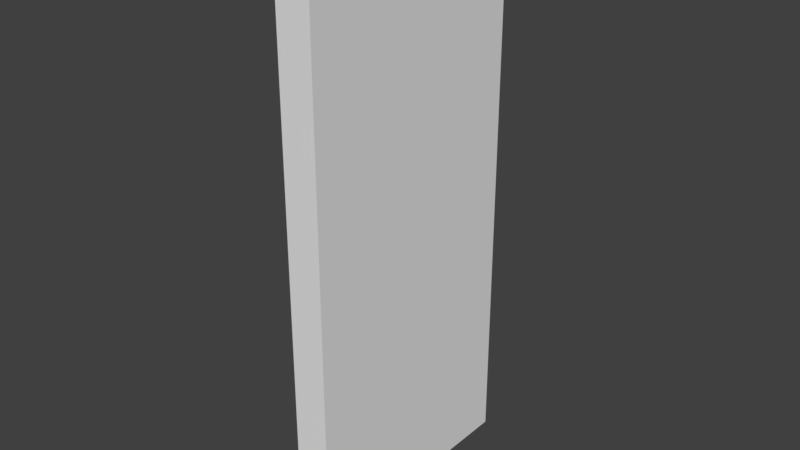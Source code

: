 # Source: DodgeCharm.blend  (saved by Blender 2.79.0; exported with 4.5.12 LTS)
import bpy
from mathutils import Matrix  # noqa: F401  (used for matrix-valued properties, if any)

bpy.ops.wm.read_factory_settings(use_empty=True)
scene = bpy.context.scene
scene.name = 'Scene'

# ---- collections
col_collection_1 = bpy.data.collections.new('Collection 1'); scene.collection.children.link(col_collection_1)

# ---- world
world_world = bpy.data.worlds.new('World'); scene.world = world_world
world_world.color = (0.05088, 0.05088, 0.05088)
world_world.use_sun_shadow = False
world_world.sun_shadow_jitter_overblur = 0.0
world_world.cycles.sampling_method = 'MANUAL'

# ---- meshes
me_dodgecharm_001 = bpy.data.meshes.new('DodgeCharm.001')
me_dodgecharm_001.from_pydata([(-0.02624, 0.1837, -0.4199), (-0.02624, 0.1837, -0.3674), (0.02624, 0.1837, -0.3674), (0.02624, 0.1837, -0.4199), (-0.02624, 0.1837, -0.3149), (0.02624, 0.1837, -0.3149), (-0.02624, 0.1837, -0.2624), (0.02624, 0.1837, -0.2624), (-0.02624, 0.1837, -0.21), (0.02624, 0.1837, -0.21), (-0.02624, 0.1837, -0.1575), (0.02624, 0.1837, -0.1575), (-0.02624, 0.1837, -0.105), (0.02624, 0.1837, -0.105), (-0.02624, 0.1837, -0.05249), (0.02624, 0.1837, -0.05249), (-0.02624, 0.1837, 4.646e-08), (0.02624, 0.1837, 4.646e-08), (-0.02624, 0.1837, 0.05249), (0.02624, 0.1837, 0.05249), (-0.02624, 0.1837, 0.105), (0.02624, 0.1837, 0.105), (-0.02624, 0.1837, 0.1575), (0.02624, 0.1837, 0.1575), (-0.02624, 0.1837, 0.21), (0.02624, 0.1837, 0.21), (-0.02624, 0.1837, 0.2624), (0.02624, 0.1837, 0.2624), (-0.02624, 0.1837, 0.3149), (0.02624, 0.1837, 0.3149), (-0.02624, 0.1837, 0.3674), (0.02624, 0.1837, 0.3674), (-0.02624, 0.1837, 0.4199), (0.02624, 0.1837, 0.4199), (-0.02624, -0.1837, -0.4199), (0.02624, -0.1837, -0.4199), (0.02624, -0.1837, -0.3674), (-0.02624, -0.1837, -0.3674), (0.02624, -0.1837, -0.3149), (-0.02624, -0.1837, -0.3149), (0.02624, -0.1837, -0.2624), (-0.02624, -0.1837, -0.2624), (0.02624, -0.1837, -0.21), (-0.02624, -0.1837, -0.21), (0.02624, -0.1837, -0.1575), (-0.02624, -0.1837, -0.1575), (0.02624, -0.1837, -0.105), (-0.02624, -0.1837, -0.105), (0.02624, -0.1837, -0.05249), (-0.02624, -0.1837, -0.05249), (0.02624, -0.1837, 4.646e-08), (-0.02624, -0.1837, 4.646e-08), (0.02624, -0.1837, 0.05249), (-0.02624, -0.1837, 0.05249), (0.02624, -0.1837, 0.105), (-0.02624, -0.1837, 0.105), (0.02624, -0.1837, 0.1575), (-0.02624, -0.1837, 0.1575), (0.02624, -0.1837, 0.21), (-0.02624, -0.1837, 0.21), (0.02624, -0.1837, 0.2624), (-0.02624, -0.1837, 0.2624), (0.02624, -0.1837, 0.3149), (-0.02624, -0.1837, 0.3149), (0.02624, -0.1837, 0.3674), (-0.02624, -0.1837, 0.3674), (0.02624, -0.1837, 0.4199), (-0.02624, -0.1837, 0.4199), (-0.02624, 0.1312, -0.4199), (-0.02624, 0.1312, -0.3674), (-0.02624, 0.07873, -0.4199), (-0.02624, 0.07873, -0.3674), (-0.02624, 0.02624, -0.4199), (-0.02624, 0.02624, -0.3674), (-0.02624, -0.02624, -0.4199), (-0.02624, -0.02624, -0.3674), (-0.02624, -0.07873, -0.4199), (-0.02624, -0.07873, -0.3674), (-0.02624, -0.1312, -0.4199), (-0.02624, -0.1312, -0.3674), (-0.02624, 0.1312, -0.3149), (-0.02624, 0.07873, -0.3149), (-0.02624, 0.02624, -0.3149), (-0.02624, -0.02624, -0.3149), (-0.02624, -0.07873, -0.3149), (-0.02624, -0.1312, -0.3149), (-0.02624, 0.1312, -0.2624), (-0.02624, 0.07873, -0.2624), (-0.02624, 0.02624, -0.2624), (-0.02624, -0.02624, -0.2624), (-0.02624, -0.07873, -0.2624), (-0.02624, -0.1312, -0.2624), (-0.02624, 0.1312, -0.21), (-0.02624, 0.07873, -0.21), (-0.02624, 0.02624, -0.21), (-0.02624, -0.02624, -0.21), (-0.02624, -0.07873, -0.21), (-0.02624, -0.1312, -0.21), (-0.02624, 0.1312, -0.1575), (-0.02624, 0.07873, -0.1575), (-0.02624, 0.02624, -0.1575), (-0.02624, -0.02624, -0.1575), (-0.02624, -0.07873, -0.1575), (-0.02624, -0.1312, -0.1575), (-0.02624, 0.1312, -0.105), (-0.02624, 0.07873, -0.105), (-0.02624, 0.02624, -0.105), (-0.02624, -0.02624, -0.105), (-0.02624, -0.07873, -0.105), (-0.02624, -0.1312, -0.105), (-0.02624, 0.1312, -0.05249), (-0.02624, 0.07873, -0.05249), (-0.02624, 0.02624, -0.05249), (-0.02624, -0.02624, -0.05249), (-0.02624, -0.07873, -0.05249), (-0.02624, -0.1312, -0.05249), (-0.02624, 0.1312, 4.646e-08), (-0.02624, 0.07873, 4.646e-08), (-0.02624, 0.02624, 4.646e-08), (-0.02624, -0.02624, 4.646e-08), (-0.02624, -0.07873, 4.646e-08), (-0.02624, -0.1312, 4.646e-08), (-0.02624, 0.1312, 0.05249), (-0.02624, 0.07873, 0.05249), (-0.02624, 0.02624, 0.05249), (-0.02624, -0.02624, 0.05249), (-0.02624, -0.07873, 0.05249), (-0.02624, -0.1312, 0.05249), (-0.02624, 0.1312, 0.105), (-0.02624, 0.07873, 0.105), (-0.02624, 0.02624, 0.105), (-0.02624, -0.02624, 0.105), (-0.02624, -0.07873, 0.105), (-0.02624, -0.1312, 0.105), (-0.02624, 0.1312, 0.1575), (-0.02624, 0.07873, 0.1575), (-0.02624, 0.02624, 0.1575), (-0.02624, -0.02624, 0.1575), (-0.02624, -0.07873, 0.1575), (-0.02624, -0.1312, 0.1575), (-0.02624, 0.1312, 0.21), (-0.02624, 0.07873, 0.21), (-0.02624, 0.02624, 0.21), (-0.02624, -0.02624, 0.21), (-0.02624, -0.07873, 0.21), (-0.02624, -0.1312, 0.21), (-0.02624, 0.1312, 0.2624), (-0.02624, 0.07873, 0.2624), (-0.02624, 0.02624, 0.2624), (-0.02624, -0.02624, 0.2624), (-0.02624, -0.07873, 0.2624), (-0.02624, -0.1312, 0.2624), (-0.02624, 0.1312, 0.3149), (-0.02624, 0.07873, 0.3149), (-0.02624, 0.02624, 0.3149), (-0.02624, -0.02624, 0.3149), (-0.02624, -0.07873, 0.3149), (-0.02624, -0.1312, 0.3149), (-0.02624, 0.1312, 0.3674), (-0.02624, 0.07873, 0.3674), (-0.02624, 0.02624, 0.3674), (-0.02624, -0.02624, 0.3674), (-0.02624, -0.07873, 0.3674), (-0.02624, -0.1312, 0.3674), (-0.02624, 0.1312, 0.4199), (-0.02624, 0.07873, 0.4199), (-0.02624, 0.02624, 0.4199), (-0.02624, -0.02624, 0.4199), (-0.02624, -0.07873, 0.4199), (-0.02624, -0.1312, 0.4199), (0.02624, 0.1312, -0.3674), (0.02624, 0.1312, -0.4199), (0.02624, 0.07873, -0.3674), (0.02624, 0.07873, -0.4199), (0.02624, 0.02624, -0.3674), (0.02624, 0.02624, -0.4199), (0.02624, -0.02624, -0.3674), (0.02624, -0.02624, -0.4199), (0.02624, -0.07873, -0.3674), (0.02624, -0.07873, -0.4199), (0.02624, -0.1312, -0.3674), (0.02624, -0.1312, -0.4199), (0.02624, 0.1312, -0.3149), (0.02624, 0.07873, -0.3149), (0.02624, 0.02624, -0.3149), (0.02624, -0.02624, -0.3149), (0.02624, -0.07873, -0.3149), (0.02624, -0.1312, -0.3149), (0.02624, 0.1312, -0.2624), (0.02624, 0.07873, -0.2624), (0.02624, 0.02624, -0.2624), (0.02624, -0.02624, -0.2624), (0.02624, -0.07873, -0.2624), (0.02624, -0.1312, -0.2624), (0.02624, 0.1312, -0.21), (0.02624, 0.07873, -0.21), (0.02624, 0.02624, -0.21), (0.02624, -0.02624, -0.21), (0.02624, -0.07873, -0.21), (0.02624, -0.1312, -0.21), (0.02624, 0.1312, -0.1575), (0.02624, 0.07873, -0.1575), (0.02624, 0.02624, -0.1575), (0.02624, -0.02624, -0.1575), (0.02624, -0.07873, -0.1575), (0.02624, -0.1312, -0.1575), (0.02624, 0.1312, -0.105), (0.02624, 0.07873, -0.105), (0.02624, 0.02624, -0.105), (0.02624, -0.02624, -0.105), (0.02624, -0.07873, -0.105), (0.02624, -0.1312, -0.105), (0.02624, 0.1312, -0.05249), (0.02624, 0.07873, -0.05249), (0.02624, 0.02624, -0.05249), (0.02624, -0.02624, -0.05249), (0.02624, -0.07873, -0.05249), (0.02624, -0.1312, -0.05249), (0.02624, 0.1312, 4.646e-08), (0.02624, 0.07873, 4.646e-08), (0.02624, 0.02624, 4.646e-08), (0.02624, -0.02624, 4.646e-08), (0.02624, -0.07873, 4.646e-08), (0.02624, -0.1312, 4.646e-08), (0.02624, 0.1312, 0.05249), (0.02624, 0.07873, 0.05249), (0.02624, 0.02624, 0.05249), (0.02624, -0.02624, 0.05249), (0.02624, -0.07873, 0.05249), (0.02624, -0.1312, 0.05249), (0.02624, 0.1312, 0.105), (0.02624, 0.07873, 0.105), (0.02624, 0.02624, 0.105), (0.02624, -0.02624, 0.105), (0.02624, -0.07873, 0.105), (0.02624, -0.1312, 0.105), (0.02624, 0.1312, 0.1575), (0.02624, 0.07873, 0.1575), (0.02624, 0.02624, 0.1575), (0.02624, -0.02624, 0.1575), (0.02624, -0.07873, 0.1575), (0.02624, -0.1312, 0.1575), (0.02624, 0.1312, 0.21), (0.02624, 0.07873, 0.21), (0.02624, 0.02624, 0.21), (0.02624, -0.02624, 0.21), (0.02624, -0.07873, 0.21), (0.02624, -0.1312, 0.21), (0.02624, 0.1312, 0.2624), (0.02624, 0.07873, 0.2624), (0.02624, 0.02624, 0.2624), (0.02624, -0.02624, 0.2624), (0.02624, -0.07873, 0.2624), (0.02624, -0.1312, 0.2624), (0.02624, 0.1312, 0.3149), (0.02624, 0.07873, 0.3149), (0.02624, 0.02624, 0.3149), (0.02624, -0.02624, 0.3149), (0.02624, -0.07873, 0.3149), (0.02624, -0.1312, 0.3149), (0.02624, 0.1312, 0.3674), (0.02624, 0.07873, 0.3674), (0.02624, 0.02624, 0.3674), (0.02624, -0.02624, 0.3674), (0.02624, -0.07873, 0.3674), (0.02624, -0.1312, 0.3674), (0.02624, 0.1312, 0.4199), (0.02624, 0.07873, 0.4199), (0.02624, 0.02624, 0.4199), (0.02624, -0.02624, 0.4199), (0.02624, -0.07873, 0.4199), (0.02624, -0.1312, 0.4199)], [], [(0, 1, 2, 3), (1, 4, 5, 2), (4, 6, 7, 5), (6, 8, 9, 7), (8, 10, 11, 9), (10, 12, 13, 11), (12, 14, 15, 13), (14, 16, 17, 15), (16, 18, 19, 17), (18, 20, 21, 19), (20, 22, 23, 21), (22, 24, 25, 23), (24, 26, 27, 25), (26, 28, 29, 27), (28, 30, 31, 29), (30, 32, 33, 31), (34, 35, 36, 37), (37, 36, 38, 39), (39, 38, 40, 41), (41, 40, 42, 43), (43, 42, 44, 45), (45, 44, 46, 47), (47, 46, 48, 49), (49, 48, 50, 51), (51, 50, 52, 53), (53, 52, 54, 55), (55, 54, 56, 57), (57, 56, 58, 59), (59, 58, 60, 61), (61, 60, 62, 63), (63, 62, 64, 65), (65, 64, 66, 67), (0, 68, 69, 1), (68, 70, 71, 69), (70, 72, 73, 71), (72, 74, 75, 73), (74, 76, 77, 75), (76, 78, 79, 77), (78, 34, 37, 79), (1, 69, 80, 4), (69, 71, 81, 80), (71, 73, 82, 81), (73, 75, 83, 82), (75, 77, 84, 83), (77, 79, 85, 84), (79, 37, 39, 85), (4, 80, 86, 6), (80, 81, 87, 86), (81, 82, 88, 87), (82, 83, 89, 88), (83, 84, 90, 89), (84, 85, 91, 90), (85, 39, 41, 91), (6, 86, 92, 8), (86, 87, 93, 92), (87, 88, 94, 93), (88, 89, 95, 94), (89, 90, 96, 95), (90, 91, 97, 96), (91, 41, 43, 97), (8, 92, 98, 10), (92, 93, 99, 98), (93, 94, 100, 99), (94, 95, 101, 100), (95, 96, 102, 101), (96, 97, 103, 102), (97, 43, 45, 103), (10, 98, 104, 12), (98, 99, 105, 104), (99, 100, 106, 105), (100, 101, 107, 106), (101, 102, 108, 107), (102, 103, 109, 108), (103, 45, 47, 109), (12, 104, 110, 14), (104, 105, 111, 110), (105, 106, 112, 111), (106, 107, 113, 112), (107, 108, 114, 113), (108, 109, 115, 114), (109, 47, 49, 115), (14, 110, 116, 16), (110, 111, 117, 116), (111, 112, 118, 117), (112, 113, 119, 118), (113, 114, 120, 119), (114, 115, 121, 120), (115, 49, 51, 121), (16, 116, 122, 18), (116, 117, 123, 122), (117, 118, 124, 123), (118, 119, 125, 124), (119, 120, 126, 125), (120, 121, 127, 126), (121, 51, 53, 127), (18, 122, 128, 20), (122, 123, 129, 128), (123, 124, 130, 129), (124, 125, 131, 130), (125, 126, 132, 131), (126, 127, 133, 132), (127, 53, 55, 133), (20, 128, 134, 22), (128, 129, 135, 134), (129, 130, 136, 135), (130, 131, 137, 136), (131, 132, 138, 137), (132, 133, 139, 138), (133, 55, 57, 139), (22, 134, 140, 24), (134, 135, 141, 140), (135, 136, 142, 141), (136, 137, 143, 142), (137, 138, 144, 143), (138, 139, 145, 144), (139, 57, 59, 145), (24, 140, 146, 26), (140, 141, 147, 146), (141, 142, 148, 147), (142, 143, 149, 148), (143, 144, 150, 149), (144, 145, 151, 150), (145, 59, 61, 151), (26, 146, 152, 28), (146, 147, 153, 152), (147, 148, 154, 153), (148, 149, 155, 154), (149, 150, 156, 155), (150, 151, 157, 156), (151, 61, 63, 157), (28, 152, 158, 30), (152, 153, 159, 158), (153, 154, 160, 159), (154, 155, 161, 160), (155, 156, 162, 161), (156, 157, 163, 162), (157, 63, 65, 163), (30, 158, 164, 32), (158, 159, 165, 164), (159, 160, 166, 165), (160, 161, 167, 166), (161, 162, 168, 167), (162, 163, 169, 168), (163, 65, 67, 169), (3, 2, 170, 171), (171, 170, 172, 173), (173, 172, 174, 175), (175, 174, 176, 177), (177, 176, 178, 179), (179, 178, 180, 181), (181, 180, 36, 35), (2, 5, 182, 170), (170, 182, 183, 172), (172, 183, 184, 174), (174, 184, 185, 176), (176, 185, 186, 178), (178, 186, 187, 180), (180, 187, 38, 36), (5, 7, 188, 182), (182, 188, 189, 183), (183, 189, 190, 184), (184, 190, 191, 185), (185, 191, 192, 186), (186, 192, 193, 187), (187, 193, 40, 38), (7, 9, 194, 188), (188, 194, 195, 189), (189, 195, 196, 190), (190, 196, 197, 191), (191, 197, 198, 192), (192, 198, 199, 193), (193, 199, 42, 40), (9, 11, 200, 194), (194, 200, 201, 195), (195, 201, 202, 196), (196, 202, 203, 197), (197, 203, 204, 198), (198, 204, 205, 199), (199, 205, 44, 42), (11, 13, 206, 200), (200, 206, 207, 201), (201, 207, 208, 202), (202, 208, 209, 203), (203, 209, 210, 204), (204, 210, 211, 205), (205, 211, 46, 44), (13, 15, 212, 206), (206, 212, 213, 207), (207, 213, 214, 208), (208, 214, 215, 209), (209, 215, 216, 210), (210, 216, 217, 211), (211, 217, 48, 46), (15, 17, 218, 212), (212, 218, 219, 213), (213, 219, 220, 214), (214, 220, 221, 215), (215, 221, 222, 216), (216, 222, 223, 217), (217, 223, 50, 48), (17, 19, 224, 218), (218, 224, 225, 219), (219, 225, 226, 220), (220, 226, 227, 221), (221, 227, 228, 222), (222, 228, 229, 223), (223, 229, 52, 50), (19, 21, 230, 224), (224, 230, 231, 225), (225, 231, 232, 226), (226, 232, 233, 227), (227, 233, 234, 228), (228, 234, 235, 229), (229, 235, 54, 52), (21, 23, 236, 230), (230, 236, 237, 231), (231, 237, 238, 232), (232, 238, 239, 233), (233, 239, 240, 234), (234, 240, 241, 235), (235, 241, 56, 54), (23, 25, 242, 236), (236, 242, 243, 237), (237, 243, 244, 238), (238, 244, 245, 239), (239, 245, 246, 240), (240, 246, 247, 241), (241, 247, 58, 56), (25, 27, 248, 242), (242, 248, 249, 243), (243, 249, 250, 244), (244, 250, 251, 245), (245, 251, 252, 246), (246, 252, 253, 247), (247, 253, 60, 58), (27, 29, 254, 248), (248, 254, 255, 249), (249, 255, 256, 250), (250, 256, 257, 251), (251, 257, 258, 252), (252, 258, 259, 253), (253, 259, 62, 60), (29, 31, 260, 254), (254, 260, 261, 255), (255, 261, 262, 256), (256, 262, 263, 257), (257, 263, 264, 258), (258, 264, 265, 259), (259, 265, 64, 62), (31, 33, 266, 260), (260, 266, 267, 261), (261, 267, 268, 262), (262, 268, 269, 263), (263, 269, 270, 264), (264, 270, 271, 265), (265, 271, 66, 64), (0, 3, 171, 68), (68, 171, 173, 70), (70, 173, 175, 72), (72, 175, 177, 74), (74, 177, 179, 76), (76, 179, 181, 78), (78, 181, 35, 34), (32, 164, 266, 33), (164, 165, 267, 266), (165, 166, 268, 267), (166, 167, 269, 268), (167, 168, 270, 269), (168, 169, 271, 270), (169, 67, 66, 271)])
_ca = me_dodgecharm_001.color_attributes.new('Col', 'BYTE_COLOR', 'CORNER')
_ca.data.foreach_set('color', [1.0, 0.4287, 0.03955, 1.0, 1.0, 0.4287, 0.03955, 1.0, 1.0, 0.4287, 0.03955, 1.0, 1.0, 0.4287, 0.03955, 1.0, 1.0, 0.4287, 0.03955, 1.0, 1.0, 0.4287, 0.03955, 1.0, 1.0, 0.4287, 0.03955, 1.0, 1.0, 0.4287, 0.03955, 1.0, 1.0, 0.4287, 0.03955, 1.0, 1.0, 0.4287, 0.03955, 1.0, 1.0, 0.4287, 0.03955, 1.0, 1.0, 0.4287, 0.03955, 1.0, 1.0, 0.4287, 0.03955, 1.0, 1.0, 0.4287, 0.03955, 1.0, 1.0, 0.4287, 0.03955, 1.0, 1.0, 0.4287, 0.03955, 1.0, 1.0, 0.4287, 0.03955, 1.0, 1.0, 0.4287, 0.03955, 1.0, 1.0, 0.4287, 0.03955, 1.0, 1.0, 0.4287, 0.03955, 1.0, 1.0, 0.4287, 0.03955, 1.0, 1.0, 0.4287, 0.03955, 1.0, 1.0, 0.4287, 0.03955, 1.0, 1.0, 0.4287, 0.03955, 1.0, 1.0, 0.4287, 0.03955, 1.0, 1.0, 0.4287, 0.03955, 1.0, 1.0, 0.4287, 0.03955, 1.0, 1.0, 0.4287, 0.03955, 1.0, 1.0, 0.4287, 0.03955, 1.0, 1.0, 0.4287, 0.03955, 1.0, 1.0, 0.4287, 0.03955, 1.0, 1.0, 0.4287, 0.03955, 1.0, 1.0, 0.4287, 0.03955, 1.0, 1.0, 0.4287, 0.03955, 1.0, 1.0, 0.4287, 0.03955, 1.0, 1.0, 0.4287, 0.03955, 1.0, 1.0, 0.4287, 0.03955, 1.0, 1.0, 0.4287, 0.03955, 1.0, 1.0, 0.4287, 0.03955, 1.0, 1.0, 0.4287, 0.03955, 1.0, 1.0, 0.4287, 0.03955, 1.0, 1.0, 0.4287, 0.03955, 1.0, 1.0, 0.4287, 0.03955, 1.0, 1.0, 0.4287, 0.03955, 1.0, 1.0, 0.4287, 0.03955, 1.0, 1.0, 0.4287, 0.03955, 1.0, 1.0, 0.4287, 0.03955, 1.0, 1.0, 0.4287, 0.03955, 1.0, 1.0, 0.4287, 0.03955, 1.0, 1.0, 0.4287, 0.03955, 1.0, 1.0, 0.4287, 0.03955, 1.0, 1.0, 0.4287, 0.03955, 1.0, 1.0, 0.4287, 0.03955, 1.0, 1.0, 0.4287, 0.03955, 1.0, 1.0, 0.4287, 0.03955, 1.0, 1.0, 0.4287, 0.03955, 1.0, 1.0, 0.4287, 0.03955, 1.0, 1.0, 0.4287, 0.03955, 1.0, 1.0, 0.4287, 0.03955, 1.0, 1.0, 0.4287, 0.03955, 1.0, 1.0, 0.4287, 0.03955, 1.0, 1.0, 0.4287, 0.03955, 1.0, 1.0, 0.4287, 0.03955, 1.0, 1.0, 0.4287, 0.03955, 1.0, 1.0, 0.4287, 0.03955, 1.0, 1.0, 0.4287, 0.03955, 1.0, 1.0, 0.4287, 0.03955, 1.0, 1.0, 0.4287, 0.03955, 1.0, 1.0, 0.4287, 0.03955, 1.0, 1.0, 0.4287, 0.03955, 1.0, 1.0, 0.4287, 0.03955, 1.0, 1.0, 0.4287, 0.03955, 1.0, 1.0, 0.4287, 0.03955, 1.0, 1.0, 0.4287, 0.03955, 1.0, 1.0, 0.4287, 0.03955, 1.0, 1.0, 0.4287, 0.03955, 1.0, 1.0, 0.4287, 0.03955, 1.0, 1.0, 0.4287, 0.03955, 1.0, 1.0, 0.4287, 0.03955, 1.0, 1.0, 0.4287, 0.03955, 1.0, 1.0, 0.4287, 0.03955, 1.0, 1.0, 0.4287, 0.03955, 1.0, 1.0, 0.4287, 0.03955, 1.0, 1.0, 0.4287, 0.03955, 1.0, 1.0, 0.4287, 0.03955, 1.0, 1.0, 0.4287, 0.03955, 1.0, 1.0, 0.4287, 0.03955, 1.0, 1.0, 0.4287, 0.03955, 1.0, 1.0, 0.4287, 0.03955, 1.0, 1.0, 0.4287, 0.03955, 1.0, 1.0, 0.4287, 0.03955, 1.0, 1.0, 0.4287, 0.03955, 1.0, 1.0, 0.4287, 0.03955, 1.0, 1.0, 0.4287, 0.03955, 1.0, 1.0, 0.4287, 0.03955, 1.0, 1.0, 0.4287, 0.03955, 1.0, 1.0, 0.4287, 0.03955, 1.0, 1.0, 0.4287, 0.03955, 1.0, 1.0, 0.4287, 0.03955, 1.0, 1.0, 0.4287, 0.03955, 1.0, 1.0, 0.4287, 0.03955, 1.0, 1.0, 0.4287, 0.03955, 1.0, 1.0, 0.4287, 0.03955, 1.0, 1.0, 0.4287, 0.03955, 1.0, 1.0, 0.4287, 0.03955, 1.0, 1.0, 0.4287, 0.03955, 1.0, 1.0, 0.4287, 0.03955, 1.0, 1.0, 0.4287, 0.03955, 1.0, 1.0, 0.4287, 0.03955, 1.0, 1.0, 0.4287, 0.03955, 1.0, 1.0, 0.4287, 0.03955, 1.0, 1.0, 0.4287, 0.03955, 1.0, 1.0, 0.4287, 0.03955, 1.0, 1.0, 0.4287, 0.03955, 1.0, 1.0, 0.4287, 0.03955, 1.0, 1.0, 0.4287, 0.03955, 1.0, 1.0, 0.4287, 0.03955, 1.0, 1.0, 0.4287, 0.03955, 1.0, 1.0, 0.4287, 0.03955, 1.0, 1.0, 0.4287, 0.03955, 1.0, 1.0, 0.4287, 0.03955, 1.0, 1.0, 0.4287, 0.03955, 1.0, 1.0, 0.4287, 0.03955, 1.0, 1.0, 0.4287, 0.03955, 1.0, 1.0, 0.4287, 0.03955, 1.0, 1.0, 0.4287, 0.03955, 1.0, 1.0, 0.4287, 0.03955, 1.0, 1.0, 0.4287, 0.03955, 1.0, 1.0, 0.4287, 0.03955, 1.0, 1.0, 0.4287, 0.03955, 1.0, 1.0, 0.4287, 0.03955, 1.0, 1.0, 0.4287, 0.03955, 1.0, 1.0, 0.4287, 0.03955, 1.0, 1.0, 0.4287, 0.03955, 1.0, 1.0, 0.4287, 0.03955, 1.0, 1.0, 0.4287, 0.03955, 1.0, 1.0, 0.4287, 0.03955, 1.0, 1.0, 0.4287, 0.03955, 1.0, 1.0, 0.4287, 0.03955, 1.0, 1.0, 0.4287, 0.03955, 1.0, 1.0, 0.4287, 0.03955, 1.0, 1.0, 0.4287, 0.03955, 1.0, 1.0, 0.4287, 0.03955, 1.0, 1.0, 0.4287, 0.03955, 1.0, 1.0, 0.4287, 0.03955, 1.0, 1.0, 0.4287, 0.03955, 1.0, 1.0, 0.4287, 0.03955, 1.0, 1.0, 0.4287, 0.03955, 1.0, 1.0, 0.4287, 0.03955, 1.0, 1.0, 0.4287, 0.03955, 1.0, 1.0, 0.4287, 0.03955, 1.0, 1.0, 0.4287, 0.03955, 1.0, 1.0, 0.4287, 0.03955, 1.0, 1.0, 0.4287, 0.03955, 1.0, 1.0, 0.4287, 0.03955, 1.0, 1.0, 0.4287, 0.03955, 1.0, 1.0, 0.4287, 0.03955, 1.0, 1.0, 0.4287, 0.03955, 1.0, 1.0, 0.4287, 0.03955, 1.0, 1.0, 0.4287, 0.03955, 1.0, 1.0, 0.6105, 0.05613, 1.0, 1.0, 0.6105, 0.05613, 1.0, 1.0, 0.6105, 0.05613, 1.0, 1.0, 0.6105, 0.05613, 1.0, 1.0, 0.6105, 0.05613, 1.0, 1.0, 0.6105, 0.05613, 1.0, 1.0, 0.6105, 0.05613, 1.0, 1.0, 0.6105, 0.05613, 1.0, 1.0, 0.6105, 0.05613, 1.0, 1.0, 0.6105, 0.05613, 1.0, 1.0, 0.6105, 0.05613, 1.0, 1.0, 0.6105, 0.05613, 1.0, 1.0, 0.1329, 0.0, 1.0, 1.0, 0.1329, 0.0, 1.0, 1.0, 0.1329, 0.0, 1.0, 1.0, 0.1329, 0.0, 1.0, 1.0, 0.6105, 0.05613, 1.0, 1.0, 0.6105, 0.05613, 1.0, 1.0, 0.6105, 0.05613, 1.0, 1.0, 0.6105, 0.05613, 1.0, 1.0, 0.4287, 0.03955, 1.0, 1.0, 0.4287, 0.03955, 1.0, 1.0, 0.4287, 0.03955, 1.0, 1.0, 0.4287, 0.03955, 1.0, 1.0, 0.4287, 0.03955, 1.0, 1.0, 0.4287, 0.03955, 1.0, 1.0, 0.4287, 0.03955, 1.0, 1.0, 0.4287, 0.03955, 1.0, 1.0, 0.6105, 0.05613, 1.0, 1.0, 0.6105, 0.05613, 1.0, 1.0, 0.6105, 0.05613, 1.0, 1.0, 0.6105, 0.05613, 1.0, 1.0, 0.6105, 0.05613, 1.0, 1.0, 0.6105, 0.05613, 1.0, 1.0, 0.6105, 0.05613, 1.0, 1.0, 0.6105, 0.05613, 1.0, 1.0, 0.1329, 0.0, 1.0, 1.0, 0.1329, 0.0, 1.0, 1.0, 0.1329, 0.0, 1.0, 1.0, 0.1329, 0.0, 1.0, 1.0, 0.6105, 0.05613, 1.0, 1.0, 0.6105, 0.05613, 1.0, 1.0, 0.6105, 0.05613, 1.0, 1.0, 0.6105, 0.05613, 1.0, 1.0, 0.1329, 0.0, 1.0, 1.0, 0.1329, 0.0, 1.0, 1.0, 0.1329, 0.0, 1.0, 1.0, 0.1329, 0.0, 1.0, 1.0, 0.4287, 0.03955, 1.0, 1.0, 0.4287, 0.03955, 1.0, 1.0, 0.4287, 0.03955, 1.0, 1.0, 0.4287, 0.03955, 1.0, 1.0, 0.4287, 0.03955, 1.0, 1.0, 0.4287, 0.03955, 1.0, 1.0, 0.4287, 0.03955, 1.0, 1.0, 0.4287, 0.03955, 1.0, 1.0, 0.6105, 0.05613, 1.0, 1.0, 0.6105, 0.05613, 1.0, 1.0, 0.6105, 0.05613, 1.0, 1.0, 0.6105, 0.05613, 1.0, 1.0, 0.6105, 0.05613, 1.0, 1.0, 0.6105, 0.05613, 1.0, 1.0, 0.6105, 0.05613, 1.0, 1.0, 0.6105, 0.05613, 1.0, 1.0, 0.6105, 0.05613, 1.0, 1.0, 0.6105, 0.05613, 1.0, 1.0, 0.6105, 0.05613, 1.0, 1.0, 0.6105, 0.05613, 1.0, 1.0, 0.1329, 0.0, 1.0, 1.0, 0.1329, 0.0, 1.0, 1.0, 0.1329, 0.0, 1.0, 1.0, 0.1329, 0.0, 1.0, 1.0, 0.6105, 0.05613, 1.0, 1.0, 0.6105, 0.05613, 1.0, 1.0, 0.6105, 0.05613, 1.0, 1.0, 0.6105, 0.05613, 1.0, 1.0, 0.4287, 0.03955, 1.0, 1.0, 0.4287, 0.03955, 1.0, 1.0, 0.4287, 0.03955, 1.0, 1.0, 0.4287, 0.03955, 1.0, 1.0, 0.4287, 0.03955, 1.0, 1.0, 0.4287, 0.03955, 1.0, 1.0, 0.4287, 0.03955, 1.0, 1.0, 0.4287, 0.03955, 1.0, 1.0, 0.1329, 0.0, 1.0, 1.0, 0.1329, 0.0, 1.0, 1.0, 0.1329, 0.0, 1.0, 1.0, 0.1329, 0.0, 1.0, 1.0, 0.1329, 0.0, 1.0, 1.0, 0.1329, 0.0, 1.0, 1.0, 0.1329, 0.0, 1.0, 1.0, 0.1329, 0.0, 1.0, 1.0, 0.1329, 0.0, 1.0, 1.0, 0.1329, 0.0, 1.0, 1.0, 0.1329, 0.0, 1.0, 1.0, 0.1329, 0.0, 1.0, 1.0, 0.6105, 0.05613, 1.0, 1.0, 0.6105, 0.05613, 1.0, 1.0, 0.6105, 0.05613, 1.0, 1.0, 0.6105, 0.05613, 1.0, 1.0, 0.1329, 0.0, 1.0, 1.0, 0.1329, 0.0, 1.0, 1.0, 0.1329, 0.0, 1.0, 1.0, 0.1329, 0.0, 1.0, 1.0, 0.4287, 0.03955, 1.0, 1.0, 0.4287, 0.03955, 1.0, 1.0, 0.4287, 0.03955, 1.0, 1.0, 0.4287, 0.03955, 1.0, 1.0, 0.4287, 0.03955, 1.0, 1.0, 0.4287, 0.03955, 1.0, 1.0, 0.4287, 0.03955, 1.0, 1.0, 0.4287, 0.03955, 1.0, 1.0, 0.1329, 0.0, 1.0, 1.0, 0.1329, 0.0, 1.0, 1.0, 0.1329, 0.0, 1.0, 1.0, 0.1329, 0.0, 1.0, 1.0, 0.1329, 0.0, 1.0, 1.0, 0.1329, 0.0, 1.0, 1.0, 0.1329, 0.0, 1.0, 1.0, 0.1329, 0.0, 1.0, 1.0, 0.1329, 0.0, 1.0, 1.0, 0.1329, 0.0, 1.0, 1.0, 0.1329, 0.0, 1.0, 1.0, 0.1329, 0.0, 1.0, 1.0, 0.6105, 0.05613, 1.0, 1.0, 0.6105, 0.05613, 1.0, 1.0, 0.6105, 0.05613, 1.0, 1.0, 0.6105, 0.05613, 1.0, 1.0, 0.1329, 0.0, 1.0, 1.0, 0.1329, 0.0, 1.0, 1.0, 0.1329, 0.0, 1.0, 1.0, 0.1329, 0.0, 1.0, 1.0, 0.4287, 0.03955, 1.0, 1.0, 0.4287, 0.03955, 1.0, 1.0, 0.4287, 0.03955, 1.0, 1.0, 0.4287, 0.03955, 1.0, 1.0, 0.4287, 0.03955, 1.0, 1.0, 0.4287, 0.03955, 1.0, 1.0, 0.4287, 0.03955, 1.0, 1.0, 0.4287, 0.03955, 1.0, 1.0, 0.1329, 0.0, 1.0, 1.0, 0.1329, 0.0, 1.0, 1.0, 0.1329, 0.0, 1.0, 1.0, 0.1329, 0.0, 1.0, 1.0, 0.6105, 0.05613, 1.0, 1.0, 0.6105, 0.05613, 1.0, 1.0, 0.6105, 0.05613, 1.0, 1.0, 0.6105, 0.05613, 1.0, 1.0, 0.1329, 0.0, 1.0, 1.0, 0.1329, 0.0, 1.0, 1.0, 0.1329, 0.0, 1.0, 1.0, 0.1329, 0.0, 1.0, 1.0, 0.6105, 0.05613, 1.0, 1.0, 0.6105, 0.05613, 1.0, 1.0, 0.6105, 0.05613, 1.0, 1.0, 0.6105, 0.05613, 1.0, 1.0, 0.1329, 0.0, 1.0, 1.0, 0.1329, 0.0, 1.0, 1.0, 0.1329, 0.0, 1.0, 1.0, 0.1329, 0.0, 1.0, 1.0, 0.4287, 0.03955, 1.0, 1.0, 0.4287, 0.03955, 1.0, 1.0, 0.4287, 0.03955, 1.0, 1.0, 0.4287, 0.03955, 1.0, 1.0, 0.4287, 0.03955, 1.0, 1.0, 0.4287, 0.03955, 1.0, 1.0, 0.4287, 0.03955, 1.0, 1.0, 0.4287, 0.03955, 1.0, 1.0, 0.6105, 0.05613, 1.0, 1.0, 0.6105, 0.05613, 1.0, 1.0, 0.6105, 0.05613, 1.0, 1.0, 0.6105, 0.05613, 1.0, 1.0, 0.6105, 0.05613, 1.0, 1.0, 0.6105, 0.05613, 1.0, 1.0, 0.6105, 0.05613, 1.0, 1.0, 0.6105, 0.05613, 1.0, 1.0, 0.6105, 0.05613, 1.0, 1.0, 0.6105, 0.05613, 1.0, 1.0, 0.6105, 0.05613, 1.0, 1.0, 0.6105, 0.05613, 1.0, 1.0, 0.6105, 0.05613, 1.0, 1.0, 0.6105, 0.05613, 1.0, 1.0, 0.6105, 0.05613, 1.0, 1.0, 0.6105, 0.05613, 1.0, 1.0, 0.1329, 0.0, 1.0, 1.0, 0.1329, 0.0, 1.0, 1.0, 0.1329, 0.0, 1.0, 1.0, 0.1329, 0.0, 1.0, 1.0, 0.4287, 0.03955, 1.0, 1.0, 0.4287, 0.03955, 1.0, 1.0, 0.4287, 0.03955, 1.0, 1.0, 0.4287, 0.03955, 1.0, 1.0, 0.4287, 0.03955, 1.0, 1.0, 0.4287, 0.03955, 1.0, 1.0, 0.4287, 0.03955, 1.0, 1.0, 0.4287, 0.03955, 1.0, 1.0, 0.6105, 0.05613, 1.0, 1.0, 0.6105, 0.05613, 1.0, 1.0, 0.6105, 0.05613, 1.0, 1.0, 0.6105, 0.05613, 1.0, 1.0, 0.6105, 0.05613, 1.0, 1.0, 0.6105, 0.05613, 1.0, 1.0, 0.6105, 0.05613, 1.0, 1.0, 0.6105, 0.05613, 1.0, 1.0, 0.1329, 0.0, 1.0, 1.0, 0.1329, 0.0, 1.0, 1.0, 0.1329, 0.0, 1.0, 1.0, 0.1329, 0.0, 1.0, 1.0, 0.6105, 0.05613, 1.0, 1.0, 0.6105, 0.05613, 1.0, 1.0, 0.6105, 0.05613, 1.0, 1.0, 0.6105, 0.05613, 1.0, 1.0, 0.6105, 0.05613, 1.0, 1.0, 0.6105, 0.05613, 1.0, 1.0, 0.6105, 0.05613, 1.0, 1.0, 0.6105, 0.05613, 1.0, 1.0, 0.4287, 0.03955, 1.0, 1.0, 0.4287, 0.03955, 1.0, 1.0, 0.4287, 0.03955, 1.0, 1.0, 0.4287, 0.03955, 1.0, 1.0, 0.4287, 0.03955, 1.0, 1.0, 0.4287, 0.03955, 1.0, 1.0, 0.4287, 0.03955, 1.0, 1.0, 0.4287, 0.03955, 1.0, 1.0, 0.6105, 0.05613, 1.0, 1.0, 0.6105, 0.05613, 1.0, 1.0, 0.6105, 0.05613, 1.0, 1.0, 0.6105, 0.05613, 1.0, 1.0, 0.6105, 0.05613, 1.0, 1.0, 0.6105, 0.05613, 1.0, 1.0, 0.6105, 0.05613, 1.0, 1.0, 0.6105, 0.05613, 1.0, 1.0, 0.1329, 0.0, 1.0, 1.0, 0.1329, 0.0, 1.0, 1.0, 0.1329, 0.0, 1.0, 1.0, 0.1329, 0.0, 1.0, 1.0, 0.6105, 0.05613, 1.0, 1.0, 0.6105, 0.05613, 1.0, 1.0, 0.6105, 0.05613, 1.0, 1.0, 0.6105, 0.05613, 1.0, 1.0, 0.6105, 0.05613, 1.0, 1.0, 0.6105, 0.05613, 1.0, 1.0, 0.6105, 0.05613, 1.0, 1.0, 0.6105, 0.05613, 1.0, 1.0, 0.4287, 0.03955, 1.0, 1.0, 0.4287, 0.03955, 1.0, 1.0, 0.4287, 0.03955, 1.0, 1.0, 0.4287, 0.03955, 1.0, 1.0, 0.4287, 0.03955, 1.0, 1.0, 0.4287, 0.03955, 1.0, 1.0, 0.4287, 0.03955, 1.0, 1.0, 0.4287, 0.03955, 1.0, 1.0, 0.1329, 0.0, 1.0, 1.0, 0.1329, 0.0, 1.0, 1.0, 0.1329, 0.0, 1.0, 1.0, 0.1329, 0.0, 1.0, 1.0, 0.1329, 0.0, 1.0, 1.0, 0.1329, 0.0, 1.0, 1.0, 0.1329, 0.0, 1.0, 1.0, 0.1329, 0.0, 1.0, 1.0, 0.1329, 0.0, 1.0, 1.0, 0.1329, 0.0, 1.0, 1.0, 0.1329, 0.0, 1.0, 1.0, 0.1329, 0.0, 1.0, 1.0, 0.1329, 0.0, 1.0, 1.0, 0.1329, 0.0, 1.0, 1.0, 0.1329, 0.0, 1.0, 1.0, 0.1329, 0.0, 1.0, 1.0, 0.1329, 0.0, 1.0, 1.0, 0.1329, 0.0, 1.0, 1.0, 0.1329, 0.0, 1.0, 1.0, 0.1329, 0.0, 1.0, 1.0, 0.4287, 0.03955, 1.0, 1.0, 0.4287, 0.03955, 1.0, 1.0, 0.4287, 0.03955, 1.0, 1.0, 0.4287, 0.03955, 1.0, 1.0, 0.4287, 0.03955, 1.0, 1.0, 0.4287, 0.03955, 1.0, 1.0, 0.4287, 0.03955, 1.0, 1.0, 0.4287, 0.03955, 1.0, 1.0, 0.6105, 0.05613, 1.0, 1.0, 0.6105, 0.05613, 1.0, 1.0, 0.6105, 0.05613, 1.0, 1.0, 0.6105, 0.05613, 1.0, 1.0, 0.6105, 0.05613, 1.0, 1.0, 0.6105, 0.05613, 1.0, 1.0, 0.6105, 0.05613, 1.0, 1.0, 0.6105, 0.05613, 1.0, 1.0, 0.6105, 0.05613, 1.0, 1.0, 0.6105, 0.05613, 1.0, 1.0, 0.6105, 0.05613, 1.0, 1.0, 0.6105, 0.05613, 1.0, 1.0, 0.6105, 0.05613, 1.0, 1.0, 0.6105, 0.05613, 1.0, 1.0, 0.6105, 0.05613, 1.0, 1.0, 0.6105, 0.05613, 1.0, 1.0, 0.6105, 0.05613, 1.0, 1.0, 0.6105, 0.05613, 1.0, 1.0, 0.6105, 0.05613, 1.0, 1.0, 0.6105, 0.05613, 1.0, 1.0, 0.4287, 0.03955, 1.0, 1.0, 0.4287, 0.03955, 1.0, 1.0, 0.4287, 0.03955, 1.0, 1.0, 0.4287, 0.03955, 1.0, 1.0, 0.4287, 0.03955, 1.0, 1.0, 0.4287, 0.03955, 1.0, 1.0, 0.4287, 0.03955, 1.0, 1.0, 0.4287, 0.03955, 1.0, 1.0, 0.6105, 0.05613, 1.0, 1.0, 0.6105, 0.05613, 1.0, 1.0, 0.6105, 0.05613, 1.0, 1.0, 0.6105, 0.05613, 1.0, 1.0, 0.1329, 0.0, 1.0, 1.0, 0.1329, 0.0, 1.0, 1.0, 0.1329, 0.0, 1.0, 1.0, 0.1329, 0.0, 1.0, 1.0, 0.1329, 0.0, 1.0, 1.0, 0.1329, 0.0, 1.0, 1.0, 0.1329, 0.0, 1.0, 1.0, 0.1329, 0.0, 1.0, 1.0, 0.1329, 0.0, 1.0, 1.0, 0.1329, 0.0, 1.0, 1.0, 0.1329, 0.0, 1.0, 1.0, 0.1329, 0.0, 1.0, 1.0, 0.6105, 0.05613, 1.0, 1.0, 0.6105, 0.05613, 1.0, 1.0, 0.6105, 0.05613, 1.0, 1.0, 0.6105, 0.05613, 1.0, 1.0, 0.4287, 0.03955, 1.0, 1.0, 0.4287, 0.03955, 1.0, 1.0, 0.4287, 0.03955, 1.0, 1.0, 0.4287, 0.03955, 1.0, 1.0, 0.4287, 0.03955, 1.0, 1.0, 0.4287, 0.03955, 1.0, 1.0, 0.4287, 0.03955, 1.0, 1.0, 0.4287, 0.03955, 1.0, 1.0, 0.6105, 0.05613, 1.0, 1.0, 0.6105, 0.05613, 1.0, 1.0, 0.6105, 0.05613, 1.0, 1.0, 0.6105, 0.05613, 1.0, 1.0, 0.1329, 0.0, 1.0, 1.0, 0.1329, 0.0, 1.0, 1.0, 0.1329, 0.0, 1.0, 1.0, 0.1329, 0.0, 1.0, 1.0, 0.6105, 0.05613, 1.0, 1.0, 0.6105, 0.05613, 1.0, 1.0, 0.6105, 0.05613, 1.0, 1.0, 0.6105, 0.05613, 1.0, 1.0, 0.1329, 0.0, 1.0, 1.0, 0.1329, 0.0, 1.0, 1.0, 0.1329, 0.0, 1.0, 1.0, 0.1329, 0.0, 1.0, 1.0, 0.6105, 0.05613, 1.0, 1.0, 0.6105, 0.05613, 1.0, 1.0, 0.6105, 0.05613, 1.0, 1.0, 0.6105, 0.05613, 1.0, 1.0, 0.4287, 0.03955, 1.0, 1.0, 0.4287, 0.03955, 1.0, 1.0, 0.4287, 0.03955, 1.0, 1.0, 0.4287, 0.03955, 1.0, 1.0, 0.4287, 0.03955, 1.0, 1.0, 0.4287, 0.03955, 1.0, 1.0, 0.4287, 0.03955, 1.0, 1.0, 0.4287, 0.03955, 1.0, 1.0, 0.6105, 0.05613, 1.0, 1.0, 0.6105, 0.05613, 1.0, 1.0, 0.6105, 0.05613, 1.0, 1.0, 0.6105, 0.05613, 1.0, 1.0, 0.1329, 0.0, 1.0, 1.0, 0.1329, 0.0, 1.0, 1.0, 0.1329, 0.0, 1.0, 1.0, 0.1329, 0.0, 1.0, 1.0, 0.1329, 0.0, 1.0, 1.0, 0.1329, 0.0, 1.0, 1.0, 0.1329, 0.0, 1.0, 1.0, 0.1329, 0.0, 1.0, 1.0, 0.1329, 0.0, 1.0, 1.0, 0.1329, 0.0, 1.0, 1.0, 0.1329, 0.0, 1.0, 1.0, 0.1329, 0.0, 1.0, 1.0, 0.6105, 0.05613, 1.0, 1.0, 0.6105, 0.05613, 1.0, 1.0, 0.6105, 0.05613, 1.0, 1.0, 0.6105, 0.05613, 1.0, 1.0, 0.4287, 0.03955, 1.0, 1.0, 0.4287, 0.03955, 1.0, 1.0, 0.4287, 0.03955, 1.0, 1.0, 0.4287, 0.03955, 1.0, 1.0, 0.4287, 0.03955, 1.0, 1.0, 0.4287, 0.03955, 1.0, 1.0, 0.4287, 0.03955, 1.0, 1.0, 0.4287, 0.03955, 1.0, 1.0, 0.4287, 0.03955, 1.0, 1.0, 0.4287, 0.03955, 1.0, 1.0, 0.4287, 0.03955, 1.0, 1.0, 0.4287, 0.03955, 1.0, 1.0, 0.4287, 0.03955, 1.0, 1.0, 0.4287, 0.03955, 1.0, 1.0, 0.4287, 0.03955, 1.0, 1.0, 0.4287, 0.03955, 1.0, 1.0, 0.4287, 0.03955, 1.0, 1.0, 0.4287, 0.03955, 1.0, 1.0, 0.4287, 0.03955, 1.0, 1.0, 0.4287, 0.03955, 1.0, 1.0, 0.4287, 0.03955, 1.0, 1.0, 0.4287, 0.03955, 1.0, 1.0, 0.4287, 0.03955, 1.0, 1.0, 0.4287, 0.03955, 1.0, 1.0, 0.4287, 0.03955, 1.0, 1.0, 0.4287, 0.03955, 1.0, 1.0, 0.4287, 0.03955, 1.0, 1.0, 0.4287, 0.03955, 1.0, 1.0, 0.4287, 0.03955, 1.0, 1.0, 0.4287, 0.03955, 1.0, 1.0, 0.4287, 0.03955, 1.0, 1.0, 0.4287, 0.03955, 1.0, 1.0, 0.4287, 0.03955, 1.0, 1.0, 0.4287, 0.03955, 1.0, 1.0, 0.4287, 0.03955, 1.0, 1.0, 0.4287, 0.03955, 1.0, 1.0, 0.4287, 0.03955, 1.0, 1.0, 0.4287, 0.03955, 1.0, 1.0, 0.4287, 0.03955, 1.0, 1.0, 0.4287, 0.03955, 1.0, 1.0, 0.4287, 0.03955, 1.0, 1.0, 0.4287, 0.03955, 1.0, 1.0, 0.4287, 0.03955, 1.0, 1.0, 0.4287, 0.03955, 1.0, 1.0, 0.4287, 0.03955, 1.0, 1.0, 0.4287, 0.03955, 1.0, 1.0, 0.4287, 0.03955, 1.0, 1.0, 0.4287, 0.03955, 1.0, 1.0, 0.4287, 0.03955, 1.0, 1.0, 0.4287, 0.03955, 1.0, 1.0, 0.4287, 0.03955, 1.0, 1.0, 0.4287, 0.03955, 1.0, 1.0, 0.4287, 0.03955, 1.0, 1.0, 0.4287, 0.03955, 1.0, 1.0, 0.4287, 0.03955, 1.0, 1.0, 0.4287, 0.03955, 1.0, 1.0, 0.4287, 0.03955, 1.0, 1.0, 0.4287, 0.03955, 1.0, 1.0, 0.4287, 0.03955, 1.0, 1.0, 0.4287, 0.03955, 1.0, 1.0, 0.4287, 0.03955, 1.0, 1.0, 0.4287, 0.03955, 1.0, 1.0, 0.4287, 0.03955, 1.0, 1.0, 0.4287, 0.03955, 1.0, 1.0, 0.6105, 0.05613, 1.0, 1.0, 0.6105, 0.05613, 1.0, 1.0, 0.6105, 0.05613, 1.0, 1.0, 0.6105, 0.05613, 1.0, 1.0, 0.6105, 0.05613, 1.0, 1.0, 0.6105, 0.05613, 1.0, 1.0, 0.6105, 0.05613, 1.0, 1.0, 0.6105, 0.05613, 1.0, 1.0, 0.6105, 0.05613, 1.0, 1.0, 0.6105, 0.05613, 1.0, 1.0, 0.6105, 0.05613, 1.0, 1.0, 0.6105, 0.05613, 1.0, 1.0, 0.1329, 0.0, 1.0, 1.0, 0.1329, 0.0, 1.0, 1.0, 0.1329, 0.0, 1.0, 1.0, 0.1329, 0.0, 1.0, 1.0, 0.6105, 0.05613, 1.0, 1.0, 0.6105, 0.05613, 1.0, 1.0, 0.6105, 0.05613, 1.0, 1.0, 0.6105, 0.05613, 1.0, 1.0, 0.4287, 0.03955, 1.0, 1.0, 0.4287, 0.03955, 1.0, 1.0, 0.4287, 0.03955, 1.0, 1.0, 0.4287, 0.03955, 1.0, 1.0, 0.4287, 0.03955, 1.0, 1.0, 0.4287, 0.03955, 1.0, 1.0, 0.4287, 0.03955, 1.0, 1.0, 0.4287, 0.03955, 1.0, 1.0, 0.6105, 0.05613, 1.0, 1.0, 0.6105, 0.05613, 1.0, 1.0, 0.6105, 0.05613, 1.0, 1.0, 0.6105, 0.05613, 1.0, 1.0, 0.6105, 0.05613, 1.0, 1.0, 0.6105, 0.05613, 1.0, 1.0, 0.6105, 0.05613, 1.0, 1.0, 0.6105, 0.05613, 1.0, 1.0, 0.1329, 0.0, 1.0, 1.0, 0.1329, 0.0, 1.0, 1.0, 0.1329, 0.0, 1.0, 1.0, 0.1329, 0.0, 1.0, 1.0, 0.6105, 0.05613, 1.0, 1.0, 0.6105, 0.05613, 1.0, 1.0, 0.6105, 0.05613, 1.0, 1.0, 0.6105, 0.05613, 1.0, 1.0, 0.1329, 0.0, 1.0, 1.0, 0.1329, 0.0, 1.0, 1.0, 0.1329, 0.0, 1.0, 1.0, 0.1329, 0.0, 1.0, 1.0, 0.4287, 0.03955, 1.0, 1.0, 0.4287, 0.03955, 1.0, 1.0, 0.4287, 0.03955, 1.0, 1.0, 0.4287, 0.03955, 1.0, 1.0, 0.4287, 0.03955, 1.0, 1.0, 0.4287, 0.03955, 1.0, 1.0, 0.4287, 0.03955, 1.0, 1.0, 0.4287, 0.03955, 1.0, 1.0, 0.6105, 0.05613, 1.0, 1.0, 0.6105, 0.05613, 1.0, 1.0, 0.6105, 0.05613, 1.0, 1.0, 0.6105, 0.05613, 1.0, 1.0, 0.6105, 0.05613, 1.0, 1.0, 0.6105, 0.05613, 1.0, 1.0, 0.6105, 0.05613, 1.0, 1.0, 0.6105, 0.05613, 1.0, 1.0, 0.6105, 0.05613, 1.0, 1.0, 0.6105, 0.05613, 1.0, 1.0, 0.6105, 0.05613, 1.0, 1.0, 0.6105, 0.05613, 1.0, 1.0, 0.1329, 0.0, 1.0, 1.0, 0.1329, 0.0, 1.0, 1.0, 0.1329, 0.0, 1.0, 1.0, 0.1329, 0.0, 1.0, 1.0, 0.6105, 0.05613, 1.0, 1.0, 0.6105, 0.05613, 1.0, 1.0, 0.6105, 0.05613, 1.0, 1.0, 0.6105, 0.05613, 1.0, 1.0, 0.4287, 0.03955, 1.0, 1.0, 0.4287, 0.03955, 1.0, 1.0, 0.4287, 0.03955, 1.0, 1.0, 0.4287, 0.03955, 1.0, 1.0, 0.4287, 0.03955, 1.0, 1.0, 0.4287, 0.03955, 1.0, 1.0, 0.4287, 0.03955, 1.0, 1.0, 0.4287, 0.03955, 1.0, 1.0, 0.1329, 0.0, 1.0, 1.0, 0.1329, 0.0, 1.0, 1.0, 0.1329, 0.0, 1.0, 1.0, 0.1329, 0.0, 1.0, 1.0, 0.1329, 0.0, 1.0, 1.0, 0.1329, 0.0, 1.0, 1.0, 0.1329, 0.0, 1.0, 1.0, 0.1329, 0.0, 1.0, 1.0, 0.1329, 0.0, 1.0, 1.0, 0.1329, 0.0, 1.0, 1.0, 0.1329, 0.0, 1.0, 1.0, 0.1329, 0.0, 1.0, 1.0, 0.6105, 0.05613, 1.0, 1.0, 0.6105, 0.05613, 1.0, 1.0, 0.6105, 0.05613, 1.0, 1.0, 0.6105, 0.05613, 1.0, 1.0, 0.1329, 0.0, 1.0, 1.0, 0.1329, 0.0, 1.0, 1.0, 0.1329, 0.0, 1.0, 1.0, 0.1329, 0.0, 1.0, 1.0, 0.4287, 0.03955, 1.0, 1.0, 0.4287, 0.03955, 1.0, 1.0, 0.4287, 0.03955, 1.0, 1.0, 0.4287, 0.03955, 1.0, 1.0, 0.4287, 0.03955, 1.0, 1.0, 0.4287, 0.03955, 1.0, 1.0, 0.4287, 0.03955, 1.0, 1.0, 0.4287, 0.03955, 1.0, 1.0, 0.1329, 0.0, 1.0, 1.0, 0.1329, 0.0, 1.0, 1.0, 0.1329, 0.0, 1.0, 1.0, 0.1329, 0.0, 1.0, 1.0, 0.1329, 0.0, 1.0, 1.0, 0.1329, 0.0, 1.0, 1.0, 0.1329, 0.0, 1.0, 1.0, 0.1329, 0.0, 1.0, 1.0, 0.1329, 0.0, 1.0, 1.0, 0.1329, 0.0, 1.0, 1.0, 0.1329, 0.0, 1.0, 1.0, 0.1329, 0.0, 1.0, 1.0, 0.6105, 0.05613, 1.0, 1.0, 0.6105, 0.05613, 1.0, 1.0, 0.6105, 0.05613, 1.0, 1.0, 0.6105, 0.05613, 1.0, 1.0, 0.1329, 0.0, 1.0, 1.0, 0.1329, 0.0, 1.0, 1.0, 0.1329, 0.0, 1.0, 1.0, 0.1329, 0.0, 1.0, 1.0, 0.4287, 0.03955, 1.0, 1.0, 0.4287, 0.03955, 1.0, 1.0, 0.4287, 0.03955, 1.0, 1.0, 0.4287, 0.03955, 1.0, 1.0, 0.4287, 0.03955, 1.0, 1.0, 0.4287, 0.03955, 1.0, 1.0, 0.4287, 0.03955, 1.0, 1.0, 0.4287, 0.03955, 1.0, 1.0, 0.1329, 0.0, 1.0, 1.0, 0.1329, 0.0, 1.0, 1.0, 0.1329, 0.0, 1.0, 1.0, 0.1329, 0.0, 1.0, 1.0, 0.6105, 0.05613, 1.0, 1.0, 0.6105, 0.05613, 1.0, 1.0, 0.6105, 0.05613, 1.0, 1.0, 0.6105, 0.05613, 1.0, 1.0, 0.1329, 0.0, 1.0, 1.0, 0.1329, 0.0, 1.0, 1.0, 0.1329, 0.0, 1.0, 1.0, 0.1329, 0.0, 1.0, 1.0, 0.6105, 0.05613, 1.0, 1.0, 0.6105, 0.05613, 1.0, 1.0, 0.6105, 0.05613, 1.0, 1.0, 0.6105, 0.05613, 1.0, 1.0, 0.1329, 0.0, 1.0, 1.0, 0.1329, 0.0, 1.0, 1.0, 0.1329, 0.0, 1.0, 1.0, 0.1329, 0.0, 1.0, 1.0, 0.4287, 0.03955, 1.0, 1.0, 0.4287, 0.03955, 1.0, 1.0, 0.4287, 0.03955, 1.0, 1.0, 0.4287, 0.03955, 1.0, 1.0, 0.4287, 0.03955, 1.0, 1.0, 0.4287, 0.03955, 1.0, 1.0, 0.4287, 0.03955, 1.0, 1.0, 0.4287, 0.03955, 1.0, 1.0, 0.6105, 0.05613, 1.0, 1.0, 0.6105, 0.05613, 1.0, 1.0, 0.6105, 0.05613, 1.0, 1.0, 0.6105, 0.05613, 1.0, 1.0, 0.6105, 0.05613, 1.0, 1.0, 0.6105, 0.05613, 1.0, 1.0, 0.6105, 0.05613, 1.0, 1.0, 0.6105, 0.05613, 1.0, 1.0, 0.6105, 0.05613, 1.0, 1.0, 0.6105, 0.05613, 1.0, 1.0, 0.6105, 0.05613, 1.0, 1.0, 0.6105, 0.05613, 1.0, 1.0, 0.6105, 0.05613, 1.0, 1.0, 0.6105, 0.05613, 1.0, 1.0, 0.6105, 0.05613, 1.0, 1.0, 0.6105, 0.05613, 1.0, 1.0, 0.1329, 0.0, 1.0, 1.0, 0.1329, 0.0, 1.0, 1.0, 0.1329, 0.0, 1.0, 1.0, 0.1329, 0.0, 1.0, 1.0, 0.4287, 0.03955, 1.0, 1.0, 0.4287, 0.03955, 1.0, 1.0, 0.4287, 0.03955, 1.0, 1.0, 0.4287, 0.03955, 1.0, 1.0, 0.4287, 0.03955, 1.0, 1.0, 0.4287, 0.03955, 1.0, 1.0, 0.4287, 0.03955, 1.0, 1.0, 0.4287, 0.03955, 1.0, 1.0, 0.6105, 0.05613, 1.0, 1.0, 0.6105, 0.05613, 1.0, 1.0, 0.6105, 0.05613, 1.0, 1.0, 0.6105, 0.05613, 1.0, 1.0, 0.6105, 0.05613, 1.0, 1.0, 0.6105, 0.05613, 1.0, 1.0, 0.6105, 0.05613, 1.0, 1.0, 0.6105, 0.05613, 1.0, 1.0, 0.1329, 0.0, 1.0, 1.0, 0.1329, 0.0, 1.0, 1.0, 0.1329, 0.0, 1.0, 1.0, 0.1329, 0.0, 1.0, 1.0, 0.6105, 0.05613, 1.0, 1.0, 0.6105, 0.05613, 1.0, 1.0, 0.6105, 0.05613, 1.0, 1.0, 0.6105, 0.05613, 1.0, 1.0, 0.6105, 0.05613, 1.0, 1.0, 0.6105, 0.05613, 1.0, 1.0, 0.6105, 0.05613, 1.0, 1.0, 0.6105, 0.05613, 1.0, 1.0, 0.4287, 0.03955, 1.0, 1.0, 0.4287, 0.03955, 1.0, 1.0, 0.4287, 0.03955, 1.0, 1.0, 0.4287, 0.03955, 1.0, 1.0, 0.4287, 0.03955, 1.0, 1.0, 0.4287, 0.03955, 1.0, 1.0, 0.4287, 0.03955, 1.0, 1.0, 0.4287, 0.03955, 1.0, 1.0, 0.6105, 0.05613, 1.0, 1.0, 0.6105, 0.05613, 1.0, 1.0, 0.6105, 0.05613, 1.0, 1.0, 0.6105, 0.05613, 1.0, 1.0, 0.6105, 0.05613, 1.0, 1.0, 0.6105, 0.05613, 1.0, 1.0, 0.6105, 0.05613, 1.0, 1.0, 0.6105, 0.05613, 1.0, 1.0, 0.1329, 0.0, 1.0, 1.0, 0.1329, 0.0, 1.0, 1.0, 0.1329, 0.0, 1.0, 1.0, 0.1329, 0.0, 1.0, 1.0, 0.6105, 0.05613, 1.0, 1.0, 0.6105, 0.05613, 1.0, 1.0, 0.6105, 0.05613, 1.0, 1.0, 0.6105, 0.05613, 1.0, 1.0, 0.6105, 0.05613, 1.0, 1.0, 0.6105, 0.05613, 1.0, 1.0, 0.6105, 0.05613, 1.0, 1.0, 0.6105, 0.05613, 1.0, 1.0, 0.4287, 0.03955, 1.0, 1.0, 0.4287, 0.03955, 1.0, 1.0, 0.4287, 0.03955, 1.0, 1.0, 0.4287, 0.03955, 1.0, 1.0, 0.4287, 0.03955, 1.0, 1.0, 0.4287, 0.03955, 1.0, 1.0, 0.4287, 0.03955, 1.0, 1.0, 0.4287, 0.03955, 1.0, 1.0, 0.1329, 0.0, 1.0, 1.0, 0.1329, 0.0, 1.0, 1.0, 0.1329, 0.0, 1.0, 1.0, 0.1329, 0.0, 1.0, 1.0, 0.1329, 0.0, 1.0, 1.0, 0.1329, 0.0, 1.0, 1.0, 0.1329, 0.0, 1.0, 1.0, 0.1329, 0.0, 1.0, 1.0, 0.1329, 0.0, 1.0, 1.0, 0.1329, 0.0, 1.0, 1.0, 0.1329, 0.0, 1.0, 1.0, 0.1329, 0.0, 1.0, 1.0, 0.1329, 0.0, 1.0, 1.0, 0.1329, 0.0, 1.0, 1.0, 0.1329, 0.0, 1.0, 1.0, 0.1329, 0.0, 1.0, 1.0, 0.1329, 0.0, 1.0, 1.0, 0.1329, 0.0, 1.0, 1.0, 0.1329, 0.0, 1.0, 1.0, 0.1329, 0.0, 1.0, 1.0, 0.4287, 0.03955, 1.0, 1.0, 0.4287, 0.03955, 1.0, 1.0, 0.4287, 0.03955, 1.0, 1.0, 0.4287, 0.03955, 1.0, 1.0, 0.4287, 0.03955, 1.0, 1.0, 0.4287, 0.03955, 1.0, 1.0, 0.4287, 0.03955, 1.0, 1.0, 0.4287, 0.03955, 1.0, 1.0, 0.6105, 0.05613, 1.0, 1.0, 0.6105, 0.05613, 1.0, 1.0, 0.6105, 0.05613, 1.0, 1.0, 0.6105, 0.05613, 1.0, 1.0, 0.6105, 0.05613, 1.0, 1.0, 0.6105, 0.05613, 1.0, 1.0, 0.6105, 0.05613, 1.0, 1.0, 0.6105, 0.05613, 1.0, 1.0, 0.6105, 0.05613, 1.0, 1.0, 0.6105, 0.05613, 1.0, 1.0, 0.6105, 0.05613, 1.0, 1.0, 0.6105, 0.05613, 1.0, 1.0, 0.6105, 0.05613, 1.0, 1.0, 0.6105, 0.05613, 1.0, 1.0, 0.6105, 0.05613, 1.0, 1.0, 0.6105, 0.05613, 1.0, 1.0, 0.6105, 0.05613, 1.0, 1.0, 0.6105, 0.05613, 1.0, 1.0, 0.6105, 0.05613, 1.0, 1.0, 0.6105, 0.05613, 1.0, 1.0, 0.4287, 0.03955, 1.0, 1.0, 0.4287, 0.03955, 1.0, 1.0, 0.4287, 0.03955, 1.0, 1.0, 0.4287, 0.03955, 1.0, 1.0, 0.4287, 0.03955, 1.0, 1.0, 0.4287, 0.03955, 1.0, 1.0, 0.4287, 0.03955, 1.0, 1.0, 0.4287, 0.03955, 1.0, 1.0, 0.6105, 0.05613, 1.0, 1.0, 0.6105, 0.05613, 1.0, 1.0, 0.6105, 0.05613, 1.0, 1.0, 0.6105, 0.05613, 1.0, 1.0, 0.1329, 0.0, 1.0, 1.0, 0.1329, 0.0, 1.0, 1.0, 0.1329, 0.0, 1.0, 1.0, 0.1329, 0.0, 1.0, 1.0, 0.1329, 0.0, 1.0, 1.0, 0.1329, 0.0, 1.0, 1.0, 0.1329, 0.0, 1.0, 1.0, 0.1329, 0.0, 1.0, 1.0, 0.1329, 0.0, 1.0, 1.0, 0.1329, 0.0, 1.0, 1.0, 0.1329, 0.0, 1.0, 1.0, 0.1329, 0.0, 1.0, 1.0, 0.6105, 0.05613, 1.0, 1.0, 0.6105, 0.05613, 1.0, 1.0, 0.6105, 0.05613, 1.0, 1.0, 0.6105, 0.05613, 1.0, 1.0, 0.4287, 0.03955, 1.0, 1.0, 0.4287, 0.03955, 1.0, 1.0, 0.4287, 0.03955, 1.0, 1.0, 0.4287, 0.03955, 1.0, 1.0, 0.4287, 0.03955, 1.0, 1.0, 0.4287, 0.03955, 1.0, 1.0, 0.4287, 0.03955, 1.0, 1.0, 0.4287, 0.03955, 1.0, 1.0, 0.6105, 0.05613, 1.0, 1.0, 0.6105, 0.05613, 1.0, 1.0, 0.6105, 0.05613, 1.0, 1.0, 0.6105, 0.05613, 1.0, 1.0, 0.1329, 0.0, 1.0, 1.0, 0.1329, 0.0, 1.0, 1.0, 0.1329, 0.0, 1.0, 1.0, 0.1329, 0.0, 1.0, 1.0, 0.6105, 0.05613, 1.0, 1.0, 0.6105, 0.05613, 1.0, 1.0, 0.6105, 0.05613, 1.0, 1.0, 0.6105, 0.05613, 1.0, 1.0, 0.1329, 0.0, 1.0, 1.0, 0.1329, 0.0, 1.0, 1.0, 0.1329, 0.0, 1.0, 1.0, 0.1329, 0.0, 1.0, 1.0, 0.6105, 0.05613, 1.0, 1.0, 0.6105, 0.05613, 1.0, 1.0, 0.6105, 0.05613, 1.0, 1.0, 0.6105, 0.05613, 1.0, 1.0, 0.4287, 0.03955, 1.0, 1.0, 0.4287, 0.03955, 1.0, 1.0, 0.4287, 0.03955, 1.0, 1.0, 0.4287, 0.03955, 1.0, 1.0, 0.4287, 0.03955, 1.0, 1.0, 0.4287, 0.03955, 1.0, 1.0, 0.4287, 0.03955, 1.0, 1.0, 0.4287, 0.03955, 1.0, 1.0, 0.6105, 0.05613, 1.0, 1.0, 0.6105, 0.05613, 1.0, 1.0, 0.6105, 0.05613, 1.0, 1.0, 0.6105, 0.05613, 1.0, 1.0, 0.1329, 0.0, 1.0, 1.0, 0.1329, 0.0, 1.0, 1.0, 0.1329, 0.0, 1.0, 1.0, 0.1329, 0.0, 1.0, 1.0, 0.1329, 0.0, 1.0, 1.0, 0.1329, 0.0, 1.0, 1.0, 0.1329, 0.0, 1.0, 1.0, 0.1329, 0.0, 1.0, 1.0, 0.1329, 0.0, 1.0, 1.0, 0.1329, 0.0, 1.0, 1.0, 0.1329, 0.0, 1.0, 1.0, 0.1329, 0.0, 1.0, 1.0, 0.6105, 0.05613, 1.0, 1.0, 0.6105, 0.05613, 1.0, 1.0, 0.6105, 0.05613, 1.0, 1.0, 0.6105, 0.05613, 1.0, 1.0, 0.4287, 0.03955, 1.0, 1.0, 0.4287, 0.03955, 1.0, 1.0, 0.4287, 0.03955, 1.0, 1.0, 0.4287, 0.03955, 1.0, 1.0, 0.4287, 0.03955, 1.0, 1.0, 0.4287, 0.03955, 1.0, 1.0, 0.4287, 0.03955, 1.0, 1.0, 0.4287, 0.03955, 1.0, 1.0, 0.4287, 0.03955, 1.0, 1.0, 0.4287, 0.03955, 1.0, 1.0, 0.4287, 0.03955, 1.0, 1.0, 0.4287, 0.03955, 1.0, 1.0, 0.4287, 0.03955, 1.0, 1.0, 0.4287, 0.03955, 1.0, 1.0, 0.4287, 0.03955, 1.0, 1.0, 0.4287, 0.03955, 1.0, 1.0, 0.4287, 0.03955, 1.0, 1.0, 0.4287, 0.03955, 1.0, 1.0, 0.4287, 0.03955, 1.0, 1.0, 0.4287, 0.03955, 1.0, 1.0, 0.4287, 0.03955, 1.0, 1.0, 0.4287, 0.03955, 1.0, 1.0, 0.4287, 0.03955, 1.0, 1.0, 0.4287, 0.03955, 1.0, 1.0, 0.4287, 0.03955, 1.0, 1.0, 0.4287, 0.03955, 1.0, 1.0, 0.4287, 0.03955, 1.0, 1.0, 0.4287, 0.03955, 1.0, 1.0, 0.4287, 0.03955, 1.0, 1.0, 0.4287, 0.03955, 1.0, 1.0, 0.4287, 0.03955, 1.0, 1.0, 0.4287, 0.03955, 1.0, 1.0, 0.4287, 0.03955, 1.0, 1.0, 0.4287, 0.03955, 1.0, 1.0, 0.4287, 0.03955, 1.0, 1.0, 0.4287, 0.03955, 1.0, 1.0, 0.4287, 0.03955, 1.0, 1.0, 0.4287, 0.03955, 1.0, 1.0, 0.4287, 0.03955, 1.0, 1.0, 0.4287, 0.03955, 1.0, 1.0, 0.4287, 0.03955, 1.0, 1.0, 0.4287, 0.03955, 1.0, 1.0, 0.4287, 0.03955, 1.0, 1.0, 0.4287, 0.03955, 1.0, 1.0, 0.4287, 0.03955, 1.0, 1.0, 0.4287, 0.03955, 1.0, 1.0, 0.4287, 0.03955, 1.0, 1.0, 0.4287, 0.03955, 1.0, 1.0, 0.4287, 0.03955, 1.0, 1.0, 0.4287, 0.03955, 1.0, 1.0, 0.4287, 0.03955, 1.0, 1.0, 0.4287, 0.03955, 1.0, 1.0, 0.4287, 0.03955, 1.0, 1.0, 0.4287, 0.03955, 1.0, 1.0, 0.4287, 0.03955, 1.0, 1.0, 0.4287, 0.03955, 1.0, 1.0, 0.4287, 0.03955, 1.0, 1.0, 0.4287, 0.03955, 1.0, 1.0, 0.4287, 0.03955, 1.0, 1.0, 0.4287, 0.03955, 1.0, 1.0, 0.4287, 0.03955, 1.0, 1.0, 0.4287, 0.03955, 1.0, 1.0, 0.4287, 0.03955, 1.0, 1.0, 0.4287, 0.03955, 1.0, 1.0, 0.4287, 0.03955, 1.0, 1.0, 0.4287, 0.03955, 1.0, 1.0, 0.4287, 0.03955, 1.0, 1.0, 0.4287, 0.03955, 1.0, 1.0, 0.4287, 0.03955, 1.0, 1.0, 0.4287, 0.03955, 1.0, 1.0, 0.4287, 0.03955, 1.0, 1.0, 0.4287, 0.03955, 1.0, 1.0, 0.4287, 0.03955, 1.0, 1.0, 0.4287, 0.03955, 1.0, 1.0, 0.4287, 0.03955, 1.0, 1.0, 0.4287, 0.03955, 1.0, 1.0, 0.4287, 0.03955, 1.0, 1.0, 0.4287, 0.03955, 1.0, 1.0, 0.4287, 0.03955, 1.0, 1.0, 0.4287, 0.03955, 1.0, 1.0, 0.4287, 0.03955, 1.0, 1.0, 0.4287, 0.03955, 1.0, 1.0, 0.4287, 0.03955, 1.0, 1.0, 0.4287, 0.03955, 1.0, 1.0, 0.4287, 0.03955, 1.0, 1.0, 0.4287, 0.03955, 1.0, 1.0, 0.4287, 0.03955, 1.0, 1.0, 0.4287, 0.03955, 1.0])
me_dodgecharm_001.use_remesh_preserve_volume = False
me_dodgecharm_001.use_remesh_preserve_attributes = False
me_dodgecharm_001.use_mirror_vertex_groups = False
me_dodgecharm_001.update()

# ---- objects
ob_dodgecharm = bpy.data.objects.new('DodgeCharm', me_dodgecharm_001)

# ---- transforms, parenting, visibility, modifiers, constraints
ob_dodgecharm.location = (0.0, 0.0, 0.0)
ob_dodgecharm.lineart.crease_threshold = 0.0

# ---- collection membership
col_collection_1.objects.link(ob_dodgecharm)

# ---- scene / render settings (as saved in the file)
scene.frame_start = 1; scene.frame_end = 250; scene.frame_set(1)
scene.render.engine = 'BLENDER_EEVEE_NEXT'
scene.render.resolution_percentage = 50
scene.render.dither_intensity = 0.0
scene.cycles.use_denoising = False
scene.cycles.samples = 128
scene.cycles.sampling_pattern = 'TABULATED_SOBOL'
scene.cycles.use_adaptive_sampling = False
scene.cycles.use_light_tree = False
scene.cycles.blur_glossy = 0.0
scene.cycles.sample_clamp_indirect = 0.0
scene.view_settings.view_transform = 'Standard'
bpy.context.view_layer.update()

# ---- added for rendering (the .blend has no active camera and no usable light): camera, sun
cam_auto = bpy.data.cameras.new('AutoCamera')
cam_auto.lens = 50.0
cam_auto.sensor_width = 36.0
cam_auto.clip_end = 1000.0
ob_auto_camera = bpy.data.objects.new('AutoCamera', cam_auto)
scene.collection.objects.link(ob_auto_camera)
ob_auto_camera.location = (0.849509, -1.01941, 0.679607)
ob_auto_camera.rotation_euler = (1.09748, -7.21219e-08, 0.694738)
scene.camera = ob_auto_camera
light_auto_sun = bpy.data.lights.new('AutoSun', 'SUN')
light_auto_sun.energy = 3.0
light_auto_sun.angle = 0.0523599
ob_auto_sun = bpy.data.objects.new('AutoSun', light_auto_sun)
scene.collection.objects.link(ob_auto_sun)
ob_auto_sun.rotation_euler = (0.872665, 0.174533, 0.523599)
bpy.context.view_layer.update()
